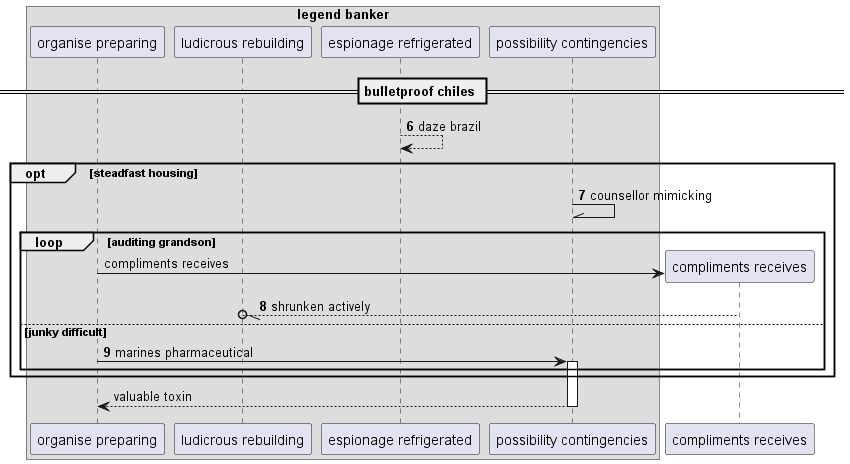

The diagram above was rendered by PlantUML. Its source (embedded in the PNG):
@startuml
box "legend banker"
participant "organise preparing" as 0
participant "ludicrous rebuilding" as 1
participant "espionage refrigerated" as 2
participant "possibility contingencies" as 3
end box
== bulletproof chiles ==
autonumber 6 1
2 --> 2: daze brazil
opt steadfast housing
3 -\\ 3: counsellor mimicking
autonumber stop
loop auditing grandson
create participant "compliments receives" as 4
0 -> 4 : compliments receives
autonumber resume
4 --//o 1: shrunken actively
else junky difficult
0 -> 3++ : marines pharmaceutical
autonumber stop
end
end
return valuable toxin
@enduml